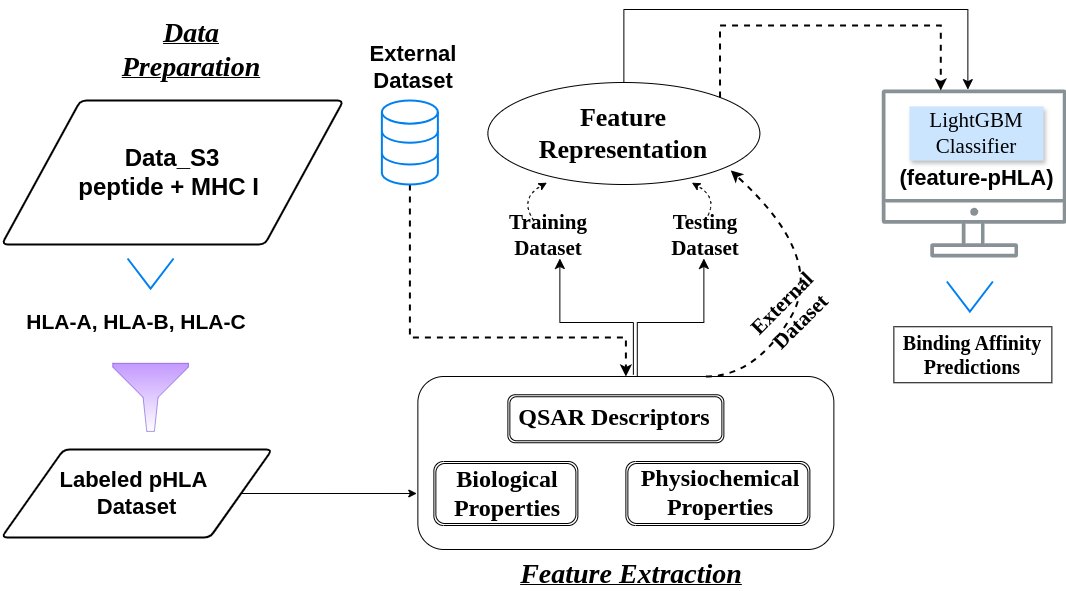

The diagram above was exported from draw.io. Its source (the exported page's mxGraphModel, read from the mxfile embedded in the PNG):
<mxGraphModel dx="999" dy="653" grid="1" gridSize="8" guides="1" tooltips="1" connect="1" arrows="1" fold="1" page="1" pageScale="1" pageWidth="300" pageHeight="100" math="0" shadow="0">
  <root>
    <mxCell id="0" />
    <mxCell id="1" parent="0" />
    <mxCell id="rMXlANHFhdZlB-2zBs2O-29" value="" style="aspect=fixed;pointerEvents=1;shadow=0;dashed=0;html=1;strokeColor=#3700CC;labelPosition=center;verticalLabelPosition=bottom;verticalAlign=top;align=center;fillColor=#6a00ff;shape=mxgraph.mscae.enterprise.filter;fillStyle=auto;fontColor=#ffffff;opacity=40;gradientColor=#fcfcfc;" parent="1" vertex="1">
      <mxGeometry x="119.23999999999995" y="265.78" width="75.67" height="68.11" as="geometry" />
    </mxCell>
    <mxCell id="rMXlANHFhdZlB-2zBs2O-39" value="" style="html=1;verticalLabelPosition=bottom;labelBackgroundColor=#ffffff;verticalAlign=top;shadow=0;dashed=0;strokeWidth=2;shape=mxgraph.ios7.misc.down;strokeColor=#0080f0;" parent="1" vertex="1">
      <mxGeometry x="134.07" y="161.01" width="46" height="30" as="geometry" />
    </mxCell>
    <mxCell id="rMXlANHFhdZlB-2zBs2O-40" value="&lt;font size=&quot;1&quot; style=&quot;&quot;&gt;&lt;b style=&quot;font-size: 21px;&quot;&gt;HLA-A, HLA-B, HLA-C&lt;/b&gt;&lt;/font&gt;" style="text;html=1;strokeColor=none;fillColor=none;align=center;verticalAlign=middle;whiteSpace=wrap;rounded=0;fontSize=8;" parent="1" vertex="1">
      <mxGeometry x="16.370000000000005" y="209" width="253.95" height="30" as="geometry" />
    </mxCell>
    <mxCell id="rMXlANHFhdZlB-2zBs2O-58" value="&lt;b style=&quot;&quot;&gt;&lt;u style=&quot;&quot;&gt;&lt;i style=&quot;&quot;&gt;&lt;font style=&quot;font-size: 28px;&quot; face=&quot;Times New Roman&quot;&gt;Data Preparation&lt;/font&gt;&lt;/i&gt;&lt;/u&gt;&lt;/b&gt;" style="text;html=1;strokeColor=none;fillColor=none;align=center;verticalAlign=middle;whiteSpace=wrap;rounded=0;" parent="1" vertex="1">
      <mxGeometry x="168.2" y="-63.5" width="60" height="30" as="geometry" />
    </mxCell>
    <mxCell id="rMXlANHFhdZlB-2zBs2O-60" value="&lt;b style=&quot;&quot;&gt;&lt;u style=&quot;&quot;&gt;&lt;i style=&quot;&quot;&gt;&lt;font style=&quot;font-size: 28px;&quot; face=&quot;Times New Roman&quot;&gt;Feature Extraction&lt;/font&gt;&lt;/i&gt;&lt;/u&gt;&lt;/b&gt;" style="text;html=1;strokeColor=none;fillColor=none;align=center;verticalAlign=middle;whiteSpace=wrap;rounded=0;" parent="1" vertex="1">
      <mxGeometry x="498.37" y="460.75" width="280" height="30" as="geometry" />
    </mxCell>
    <mxCell id="rMXlANHFhdZlB-2zBs2O-75" value="" style="edgeStyle=elbowEdgeStyle;elbow=vertical;endArrow=classic;html=1;curved=0;rounded=0;endSize=8;startSize=8;exitX=0.549;exitY=0.007;exitDx=0;exitDy=0;exitPerimeter=0;" parent="1" edge="1">
      <mxGeometry width="50" height="50" relative="1" as="geometry">
        <mxPoint x="643.7899999999996" y="278.9960000000001" as="sourcePoint" />
        <mxPoint x="710.37" y="161" as="targetPoint" />
        <Array as="points">
          <mxPoint x="678.37" y="225" />
        </Array>
      </mxGeometry>
    </mxCell>
    <mxCell id="rMXlANHFhdZlB-2zBs2O-76" value="&lt;b style=&quot;&quot;&gt;&lt;font style=&quot;font-size: 21px;&quot; face=&quot;Times New Roman&quot;&gt;Training Dataset&lt;/font&gt;&lt;/b&gt;" style="text;html=1;strokeColor=none;fillColor=none;align=center;verticalAlign=middle;whiteSpace=wrap;rounded=0;" parent="1" vertex="1">
      <mxGeometry x="525.37" y="123.19" width="60" height="30" as="geometry" />
    </mxCell>
    <mxCell id="rMXlANHFhdZlB-2zBs2O-77" value="&lt;b style=&quot;&quot;&gt;&lt;font style=&quot;font-size: 21px;&quot; face=&quot;Times New Roman&quot;&gt;Testing Dataset&lt;/font&gt;&lt;/b&gt;" style="text;html=1;strokeColor=none;fillColor=none;align=center;verticalAlign=middle;whiteSpace=wrap;rounded=0;" parent="1" vertex="1">
      <mxGeometry x="682.37" y="123.19" width="60" height="30" as="geometry" />
    </mxCell>
    <mxCell id="rMXlANHFhdZlB-2zBs2O-82" value="" style="shape=ellipse;html=1;dashed=0;whiteSpace=wrap;perimeter=ellipsePerimeter;strokeColor=default;" parent="1" vertex="1">
      <mxGeometry x="494.37" y="-15" width="272" height="102" as="geometry" />
    </mxCell>
    <mxCell id="rMXlANHFhdZlB-2zBs2O-84" value="&lt;font style=&quot;font-size: 26px;&quot; face=&quot;Times New Roman&quot;&gt;&lt;b&gt;Feature Representation&lt;/b&gt;&lt;/font&gt;" style="text;html=1;strokeColor=none;fillColor=none;align=center;verticalAlign=middle;whiteSpace=wrap;rounded=0;" parent="1" vertex="1">
      <mxGeometry x="601.37" y="21" width="58" height="30" as="geometry" />
    </mxCell>
    <mxCell id="rMXlANHFhdZlB-2zBs2O-91" value="" style="edgeStyle=none;orthogonalLoop=1;jettySize=auto;html=1;rounded=0;exitX=0.25;exitY=0;exitDx=0;exitDy=0;curved=1;dashed=1;" parent="1" source="rMXlANHFhdZlB-2zBs2O-76" edge="1">
      <mxGeometry width="80" relative="1" as="geometry">
        <mxPoint x="497.37" y="149.19" as="sourcePoint" />
        <mxPoint x="553.37" y="85.19" as="targetPoint" />
        <Array as="points">
          <mxPoint x="525.37" y="101.19" />
        </Array>
      </mxGeometry>
    </mxCell>
    <mxCell id="rMXlANHFhdZlB-2zBs2O-92" value="" style="edgeStyle=none;orthogonalLoop=1;jettySize=auto;html=1;rounded=0;exitX=0.25;exitY=0;exitDx=0;exitDy=0;curved=1;dashed=1;" parent="1" edge="1">
      <mxGeometry width="80" relative="1" as="geometry">
        <mxPoint x="711.37" y="123.18999999999954" as="sourcePoint" />
        <mxPoint x="698.37" y="85.18999999999954" as="targetPoint" />
        <Array as="points">
          <mxPoint x="726.37" y="101.18999999999954" />
        </Array>
      </mxGeometry>
    </mxCell>
    <mxCell id="rMXlANHFhdZlB-2zBs2O-95" value="" style="edgeStyle=elbowEdgeStyle;elbow=vertical;endArrow=classic;html=1;curved=0;rounded=0;endSize=8;startSize=8;" parent="1" source="rMXlANHFhdZlB-2zBs2O-82" target="rMXlANHFhdZlB-2zBs2O-96" edge="1">
      <mxGeometry width="50" height="50" relative="1" as="geometry">
        <mxPoint x="761.37" y="-56" as="sourcePoint" />
        <mxPoint x="1262.37" y="24" as="targetPoint" />
        <Array as="points">
          <mxPoint x="974.37" y="-88" />
        </Array>
      </mxGeometry>
    </mxCell>
    <mxCell id="rMXlANHFhdZlB-2zBs2O-96" value="" style="sketch=0;outlineConnect=0;gradientColor=none;fontColor=#545B64;strokeColor=none;fillColor=#879196;dashed=0;verticalLabelPosition=bottom;verticalAlign=top;align=center;html=1;fontSize=12;fontStyle=0;aspect=fixed;shape=mxgraph.aws4.illustration_desktop;pointerEvents=1" parent="1" vertex="1">
      <mxGeometry x="888.37" y="-8" width="184.62" height="168" as="geometry" />
    </mxCell>
    <mxCell id="rMXlANHFhdZlB-2zBs2O-105" value="&lt;font style=&quot;font-size: 21px;&quot; face=&quot;Times New Roman&quot;&gt;LightGBM Classifier&lt;/font&gt;" style="text;align=center;html=1;verticalAlign=middle;whiteSpace=wrap;rounded=0;glass=0;shadow=1;fillColor=#cce5ff;strokeColor=none;" parent="1" vertex="1">
      <mxGeometry x="916" y="8.899999999999999" width="134" height="54.19" as="geometry" />
    </mxCell>
    <mxCell id="SPFTNLU8PGPVzEsyPGgh-10" style="edgeStyle=orthogonalEdgeStyle;rounded=0;orthogonalLoop=1;jettySize=auto;html=1;dashed=1;strokeWidth=2;" parent="1" source="rMXlANHFhdZlB-2zBs2O-113" target="rMXlANHFhdZlB-2zBs2O-59" edge="1">
      <mxGeometry relative="1" as="geometry">
        <Array as="points">
          <mxPoint x="416.37" y="240" />
          <mxPoint x="632.37" y="240" />
        </Array>
      </mxGeometry>
    </mxCell>
    <mxCell id="rMXlANHFhdZlB-2zBs2O-113" value="" style="html=1;verticalLabelPosition=bottom;align=center;labelBackgroundColor=#ffffff;verticalAlign=top;strokeWidth=2;strokeColor=#0080F0;shadow=0;dashed=0;shape=mxgraph.ios7.icons.data;" parent="1" vertex="1">
      <mxGeometry x="388.37" y="3" width="56" height="84" as="geometry" />
    </mxCell>
    <mxCell id="rMXlANHFhdZlB-2zBs2O-116" value="&lt;font size=&quot;1&quot; face=&quot;Helvetica&quot; style=&quot;&quot;&gt;&lt;b style=&quot;font-size: 22px;&quot;&gt;External Dataset&lt;/b&gt;&lt;/font&gt;" style="text;strokeColor=none;align=center;fillColor=none;html=1;verticalAlign=middle;whiteSpace=wrap;rounded=0;" parent="1" vertex="1">
      <mxGeometry x="392.37" y="-33.5" width="56" height="7.5" as="geometry" />
    </mxCell>
    <mxCell id="rMXlANHFhdZlB-2zBs2O-124" value="&lt;b style=&quot;border-color: var(--border-color);&quot;&gt;&lt;font style=&quot;border-color: var(--border-color); font-size: 20px;&quot; face=&quot;Times New Roman&quot;&gt;Binding Affinity&lt;/font&gt;&lt;/b&gt;&lt;div&gt;&lt;b style=&quot;border-color: var(--border-color);&quot;&gt;&lt;font style=&quot;border-color: var(--border-color); font-size: 20px;&quot; face=&quot;Times New Roman&quot;&gt;Predictions&lt;/font&gt;&lt;/b&gt;&lt;/div&gt;" style="whiteSpace=wrap;html=1;" parent="1" vertex="1">
      <mxGeometry x="900.37" y="229.25" width="158" height="56" as="geometry" />
    </mxCell>
    <mxCell id="rMXlANHFhdZlB-2zBs2O-126" value="" style="html=1;verticalLabelPosition=bottom;labelBackgroundColor=#ffffff;verticalAlign=top;shadow=0;dashed=0;strokeWidth=2;shape=mxgraph.ios7.misc.down;strokeColor=#0080f0;" parent="1" vertex="1">
      <mxGeometry x="953.37" y="184.0000000000001" width="46" height="30" as="geometry" />
    </mxCell>
    <mxCell id="XnNuqa-Z8OP0G5WGd-fk-1" value="&lt;font style=&quot;font-size: 24px;&quot;&gt;&lt;b style=&quot;&quot;&gt;Data_S3&lt;/b&gt;&lt;/font&gt;&lt;div style=&quot;font-size: 24px;&quot;&gt;&lt;b style=&quot;&quot;&gt;&lt;font style=&quot;font-size: 24px;&quot;&gt;peptide + MHC I&amp;nbsp;&lt;/font&gt;&lt;/b&gt;&lt;/div&gt;" style="shape=parallelogram;html=1;strokeWidth=2;perimeter=parallelogramPerimeter;whiteSpace=wrap;rounded=1;arcSize=12;size=0.23;" parent="1" vertex="1">
      <mxGeometry x="8.370000000000005" y="3" width="341.54" height="144" as="geometry" />
    </mxCell>
    <mxCell id="XnNuqa-Z8OP0G5WGd-fk-3" value="&lt;font style=&quot;font-size: 22px;&quot;&gt;&lt;b style=&quot;&quot;&gt;Labeled pHLA&amp;nbsp;&lt;/b&gt;&lt;/font&gt;&lt;div style=&quot;font-size: 22px;&quot;&gt;&lt;b style=&quot;&quot;&gt;&lt;font style=&quot;font-size: 22px;&quot;&gt;Dataset&lt;/font&gt;&lt;/b&gt;&lt;/div&gt;" style="shape=parallelogram;html=1;strokeWidth=2;perimeter=parallelogramPerimeter;whiteSpace=wrap;rounded=1;arcSize=12;size=0.23;align=center;" parent="1" vertex="1">
      <mxGeometry x="8" y="352" width="270.68" height="88" as="geometry" />
    </mxCell>
    <mxCell id="ETyK04c_IuohE-TFk0qD-11" value="" style="edgeStyle=elbowEdgeStyle;elbow=vertical;endArrow=classic;html=1;curved=0;rounded=0;endSize=8;startSize=8;exitX=0.549;exitY=0.007;exitDx=0;exitDy=0;exitPerimeter=0;" parent="1" edge="1">
      <mxGeometry width="50" height="50" relative="1" as="geometry">
        <mxPoint x="639.87" y="277.19000000000005" as="sourcePoint" />
        <mxPoint x="566.37" y="161" as="targetPoint" />
        <Array as="points">
          <mxPoint x="606.37" y="225" />
        </Array>
      </mxGeometry>
    </mxCell>
    <mxCell id="SPFTNLU8PGPVzEsyPGgh-5" value="" style="group" parent="1" vertex="1" connectable="0">
      <mxGeometry x="422.37" y="279" width="418" height="173" as="geometry" />
    </mxCell>
    <mxCell id="rMXlANHFhdZlB-2zBs2O-65" style="edgeStyle=orthogonalEdgeStyle;rounded=0;orthogonalLoop=1;jettySize=auto;html=1;exitX=1;exitY=0.5;exitDx=0;exitDy=0;" parent="SPFTNLU8PGPVzEsyPGgh-5" edge="1">
      <mxGeometry relative="1" as="geometry">
        <mxPoint x="162" y="109.33333333333326" as="targetPoint" />
        <mxPoint x="79.13999999999987" y="109" as="sourcePoint" />
        <Array as="points">
          <mxPoint x="79" y="110" />
          <mxPoint x="121" y="110" />
        </Array>
      </mxGeometry>
    </mxCell>
    <mxCell id="rMXlANHFhdZlB-2zBs2O-59" value="" style="rounded=1;whiteSpace=wrap;html=1;" parent="SPFTNLU8PGPVzEsyPGgh-5" vertex="1">
      <mxGeometry x="2" width="416" height="173" as="geometry" />
    </mxCell>
    <mxCell id="rMXlANHFhdZlB-2zBs2O-61" value="" style="shape=ext;double=1;rounded=1;whiteSpace=wrap;html=1;" parent="SPFTNLU8PGPVzEsyPGgh-5" vertex="1">
      <mxGeometry x="92" y="18.25" width="216" height="48" as="geometry" />
    </mxCell>
    <mxCell id="rMXlANHFhdZlB-2zBs2O-66" value="&lt;b style=&quot;&quot;&gt;&lt;font style=&quot;font-size: 24px;&quot; face=&quot;Times New Roman&quot;&gt;QSAR Descriptors&lt;/font&gt;&lt;/b&gt;&lt;div&gt;&lt;br&gt;&lt;/div&gt;" style="text;html=1;strokeColor=none;fillColor=none;align=center;verticalAlign=middle;whiteSpace=wrap;rounded=0;" parent="SPFTNLU8PGPVzEsyPGgh-5" vertex="1">
      <mxGeometry x="89.53999999999996" y="33.25" width="218.46" height="30" as="geometry" />
    </mxCell>
    <mxCell id="rMXlANHFhdZlB-2zBs2O-68" value="&lt;b style=&quot;font-size: 24px;&quot;&gt;&lt;font style=&quot;font-size: 24px;&quot; face=&quot;Times New Roman&quot;&gt;Biological Properties&lt;/font&gt;&lt;/b&gt;&lt;div style=&quot;line-height: 95%; font-size: 24px;&quot;&gt;&lt;b style=&quot;&quot;&gt;&lt;font face=&quot;Times New Roman&quot;&gt;&lt;br&gt;&lt;/font&gt;&lt;/b&gt;&lt;/div&gt;" style="text;html=1;strokeColor=none;fillColor=none;align=center;verticalAlign=middle;whiteSpace=wrap;rounded=0;" parent="SPFTNLU8PGPVzEsyPGgh-5" vertex="1">
      <mxGeometry y="91.94000000000005" width="184" height="74.11" as="geometry" />
    </mxCell>
    <mxCell id="XnNuqa-Z8OP0G5WGd-fk-13" value="&lt;font style=&quot;font-size: 24px;&quot;&gt;&lt;font style=&quot;font-size: 24px;&quot; face=&quot;Times New Roman&quot;&gt;&lt;b style=&quot;&quot;&gt;Physiochemical Properties&lt;/b&gt;&lt;/font&gt;&lt;br&gt;&lt;/font&gt;&lt;div style=&quot;line-height: 80%; font-size: 24px;&quot;&gt;&lt;br&gt;&lt;/div&gt;" style="text;html=1;strokeColor=none;fillColor=none;align=center;verticalAlign=middle;whiteSpace=wrap;rounded=0;" parent="SPFTNLU8PGPVzEsyPGgh-5" vertex="1">
      <mxGeometry x="209" y="97" width="192" height="58" as="geometry" />
    </mxCell>
    <mxCell id="ETyK04c_IuohE-TFk0qD-7" value="" style="shape=ext;double=1;rounded=1;whiteSpace=wrap;html=1;fillColor=none;" parent="SPFTNLU8PGPVzEsyPGgh-5" vertex="1">
      <mxGeometry x="18" y="85" width="144" height="64" as="geometry" />
    </mxCell>
    <mxCell id="ETyK04c_IuohE-TFk0qD-9" value="" style="shape=ext;double=1;rounded=1;whiteSpace=wrap;html=1;fillColor=none;" parent="SPFTNLU8PGPVzEsyPGgh-5" vertex="1">
      <mxGeometry x="210" y="85" width="184" height="64" as="geometry" />
    </mxCell>
    <mxCell id="SPFTNLU8PGPVzEsyPGgh-6" style="edgeStyle=orthogonalEdgeStyle;rounded=0;orthogonalLoop=1;jettySize=auto;html=1;exitX=1;exitY=0.5;exitDx=0;exitDy=0;entryX=0.005;entryY=0.338;entryDx=0;entryDy=0;entryPerimeter=0;" parent="1" source="XnNuqa-Z8OP0G5WGd-fk-3" target="rMXlANHFhdZlB-2zBs2O-68" edge="1">
      <mxGeometry relative="1" as="geometry" />
    </mxCell>
    <mxCell id="SPFTNLU8PGPVzEsyPGgh-12" value="" style="curved=1;endArrow=classic;html=1;rounded=0;entryX=0.893;entryY=0.863;entryDx=0;entryDy=0;entryPerimeter=0;dashed=1;strokeWidth=2;" parent="1" target="rMXlANHFhdZlB-2zBs2O-82" edge="1">
      <mxGeometry width="50" height="50" relative="1" as="geometry">
        <mxPoint x="712.37" y="279" as="sourcePoint" />
        <mxPoint x="762.37" y="229" as="targetPoint" />
        <Array as="points">
          <mxPoint x="762.37" y="279" />
          <mxPoint x="832.37" y="160" />
        </Array>
      </mxGeometry>
    </mxCell>
    <mxCell id="SPFTNLU8PGPVzEsyPGgh-13" style="edgeStyle=orthogonalEdgeStyle;rounded=0;orthogonalLoop=1;jettySize=auto;html=1;exitX=1;exitY=0;exitDx=0;exitDy=0;entryX=0.319;entryY=0.005;entryDx=0;entryDy=0;entryPerimeter=0;dashed=1;strokeWidth=2;" parent="1" source="rMXlANHFhdZlB-2zBs2O-82" target="rMXlANHFhdZlB-2zBs2O-96" edge="1">
      <mxGeometry relative="1" as="geometry">
        <Array as="points">
          <mxPoint x="726.37" y="-72" />
          <mxPoint x="946.37" y="-72" />
        </Array>
      </mxGeometry>
    </mxCell>
    <mxCell id="SPFTNLU8PGPVzEsyPGgh-14" value="&lt;b style=&quot;&quot;&gt;&lt;font style=&quot;font-size: 21px;&quot; face=&quot;Times New Roman&quot;&gt;External Dataset&lt;/font&gt;&lt;/b&gt;" style="text;html=1;strokeColor=none;fillColor=none;align=center;verticalAlign=middle;whiteSpace=wrap;rounded=0;rotation=-45;" parent="1" vertex="1">
      <mxGeometry x="768.37" y="200" width="60" height="30" as="geometry" />
    </mxCell>
    <mxCell id="nGVBKiFPkS_NEjA9lRHi-1" value="&lt;font style=&quot;font-size: 22px;&quot;&gt;&lt;b&gt;(feature-pHLA)&lt;/b&gt;&lt;/font&gt;" style="text;html=1;align=center;verticalAlign=middle;whiteSpace=wrap;rounded=0;" parent="1" vertex="1">
      <mxGeometry x="902.69" y="66.08999999999997" width="160.63" height="30" as="geometry" />
    </mxCell>
  </root>
</mxGraphModel>